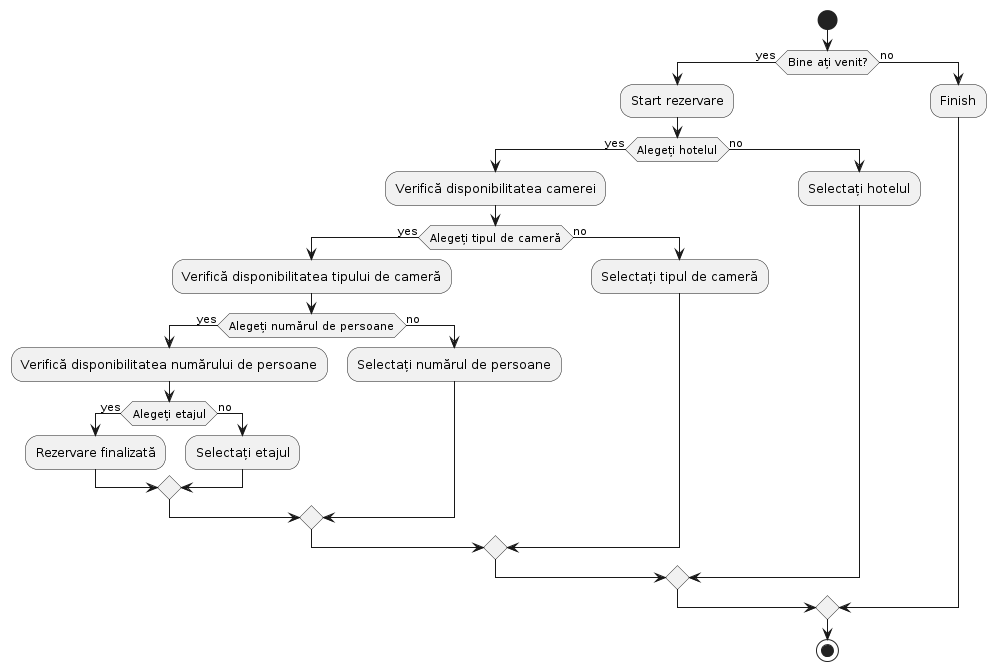

The diagram above was rendered by PlantUML. Its source (embedded in the PNG):
@startuml
start

if (Bine ați venit?) then (yes)
  :Start rezervare;
  if (Alegeți hotelul) then (yes)
    :Verifică disponibilitatea camerei;
    if (Alegeți tipul de cameră) then (yes)
      :Verifică disponibilitatea tipului de cameră;
      if (Alegeți numărul de persoane) then (yes)
        :Verifică disponibilitatea numărului de persoane;
        if (Alegeți etajul) then (yes)
          :Rezervare finalizată;
        else (no)
          :Selectați etajul;
        endif
      else (no)
        :Selectați numărul de persoane;
      endif
    else (no)
      :Selectați tipul de cameră;
    endif
  else (no)
    :Selectați hotelul;
  endif
else (no)
  :Finish;
endif

stop
@enduml